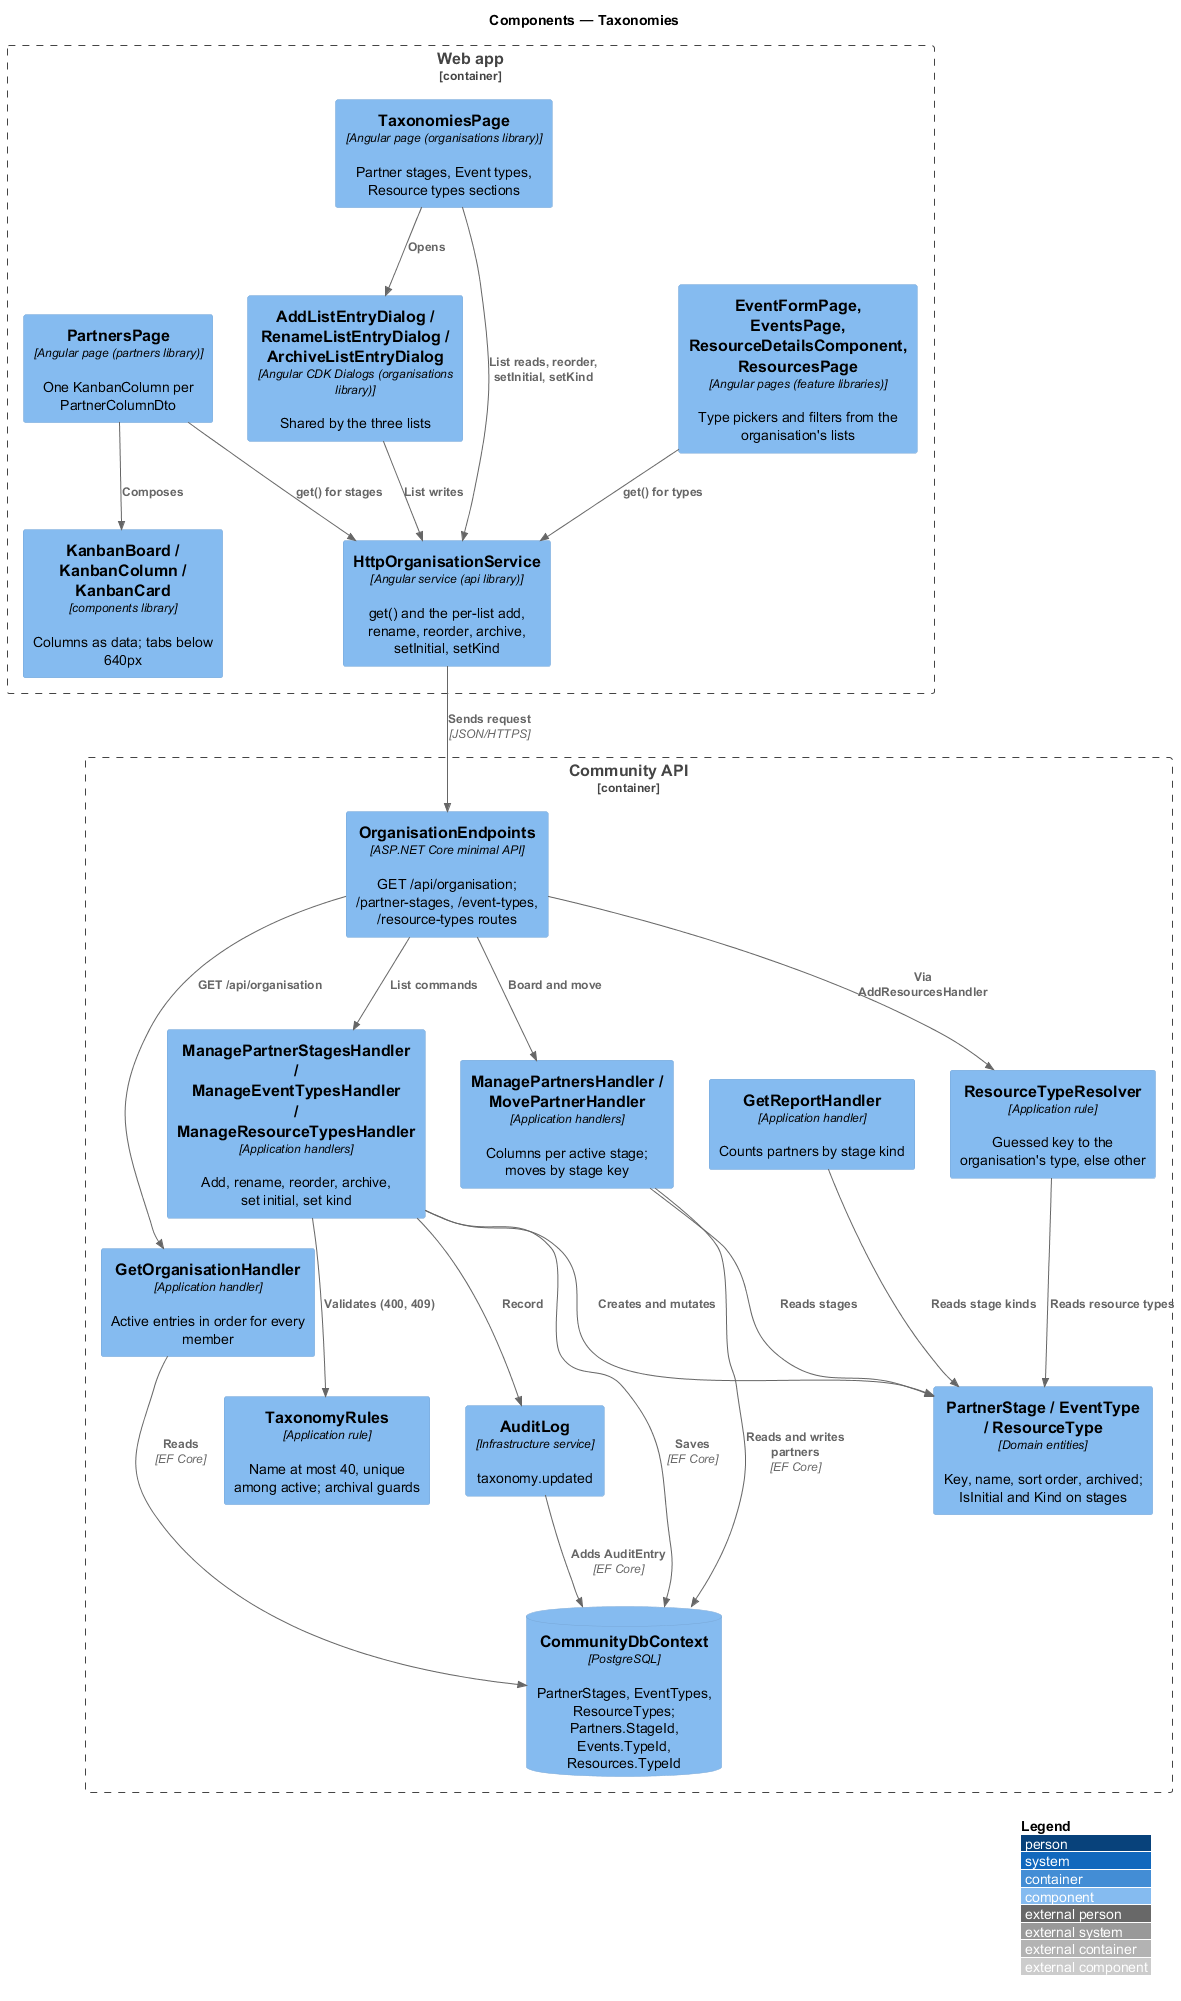

The diagram above was rendered by PlantUML. Its source (embedded in the PNG):
@startuml
!include <C4/C4_Component>
LAYOUT_WITH_LEGEND()
title Components — Taxonomies
Container_Boundary(web, "Web app") {
  Component(page, "TaxonomiesPage", "Angular page (organisations library)", "Partner stages, Event types, Resource types sections")
  Component(dlg, "AddListEntryDialog / RenameListEntryDialog / ArchiveListEntryDialog", "Angular CDK Dialogs (organisations library)", "Shared by the three lists")
  Component(board, "PartnersPage", "Angular page (partners library)", "One KanbanColumn per PartnerColumnDto")
  Component(kanban, "KanbanBoard / KanbanColumn / KanbanCard", "components library", "Columns as data; tabs below 640px")
  Component(pickers, "EventFormPage, EventsPage, ResourceDetailsComponent, ResourcesPage", "Angular pages (feature libraries)", "Type pickers and filters from the organisation's lists")
  Component(svc, "HttpOrganisationService", "Angular service (api library)", "get() and the per-list add, rename, reorder, archive, setInitial, setKind")
}
Container_Boundary(api, "Community API") {
  Component(ep, "OrganisationEndpoints", "ASP.NET Core minimal API", "GET /api/organisation; /partner-stages, /event-types, /resource-types routes")
  Component(get, "GetOrganisationHandler", "Application handler", "Active entries in order for every member")
  Component(manage, "ManagePartnerStagesHandler / ManageEventTypesHandler / ManageResourceTypesHandler", "Application handlers", "Add, rename, reorder, archive, set initial, set kind")
  Component(rules, "TaxonomyRules", "Application rule", "Name at most 40, unique among active; archival guards")
  Component(pboard, "ManagePartnersHandler / MovePartnerHandler", "Application handlers", "Columns per active stage; moves by stage key")
  Component(resolver, "ResourceTypeResolver", "Application rule", "Guessed key to the organisation's type, else other")
  Component(report, "GetReportHandler", "Application handler", "Counts partners by stage kind")
  Component(entries, "PartnerStage / EventType / ResourceType", "Domain entities", "Key, name, sort order, archived; IsInitial and Kind on stages")
  Component(audit, "AuditLog", "Infrastructure service", "taxonomy.updated")
  ComponentDb(db, "CommunityDbContext", "PostgreSQL", "PartnerStages, EventTypes, ResourceTypes; Partners.StageId, Events.TypeId, Resources.TypeId")
}
Rel(page, dlg, "Opens")
Rel(dlg, svc, "List writes")
Rel(page, svc, "List reads, reorder, setInitial, setKind")
Rel(board, kanban, "Composes")
Rel(board, svc, "get() for stages")
Rel(pickers, svc, "get() for types")
Rel(svc, ep, "Sends request", "JSON/HTTPS")
Rel(ep, get, "GET /api/organisation")
Rel(ep, manage, "List commands")
Rel(manage, rules, "Validates (400, 409)")
Rel(manage, entries, "Creates and mutates")
Rel(manage, audit, "Record")
Rel(ep, pboard, "Board and move")
Rel(pboard, entries, "Reads stages")
Rel(ep, resolver, "Via AddResourcesHandler")
Rel(resolver, entries, "Reads resource types")
Rel(report, entries, "Reads stage kinds")
Rel(get, db, "Reads", "EF Core")
Rel(manage, db, "Saves", "EF Core")
Rel(pboard, db, "Reads and writes partners", "EF Core")
Rel(audit, db, "Adds AuditEntry", "EF Core")
@enduml